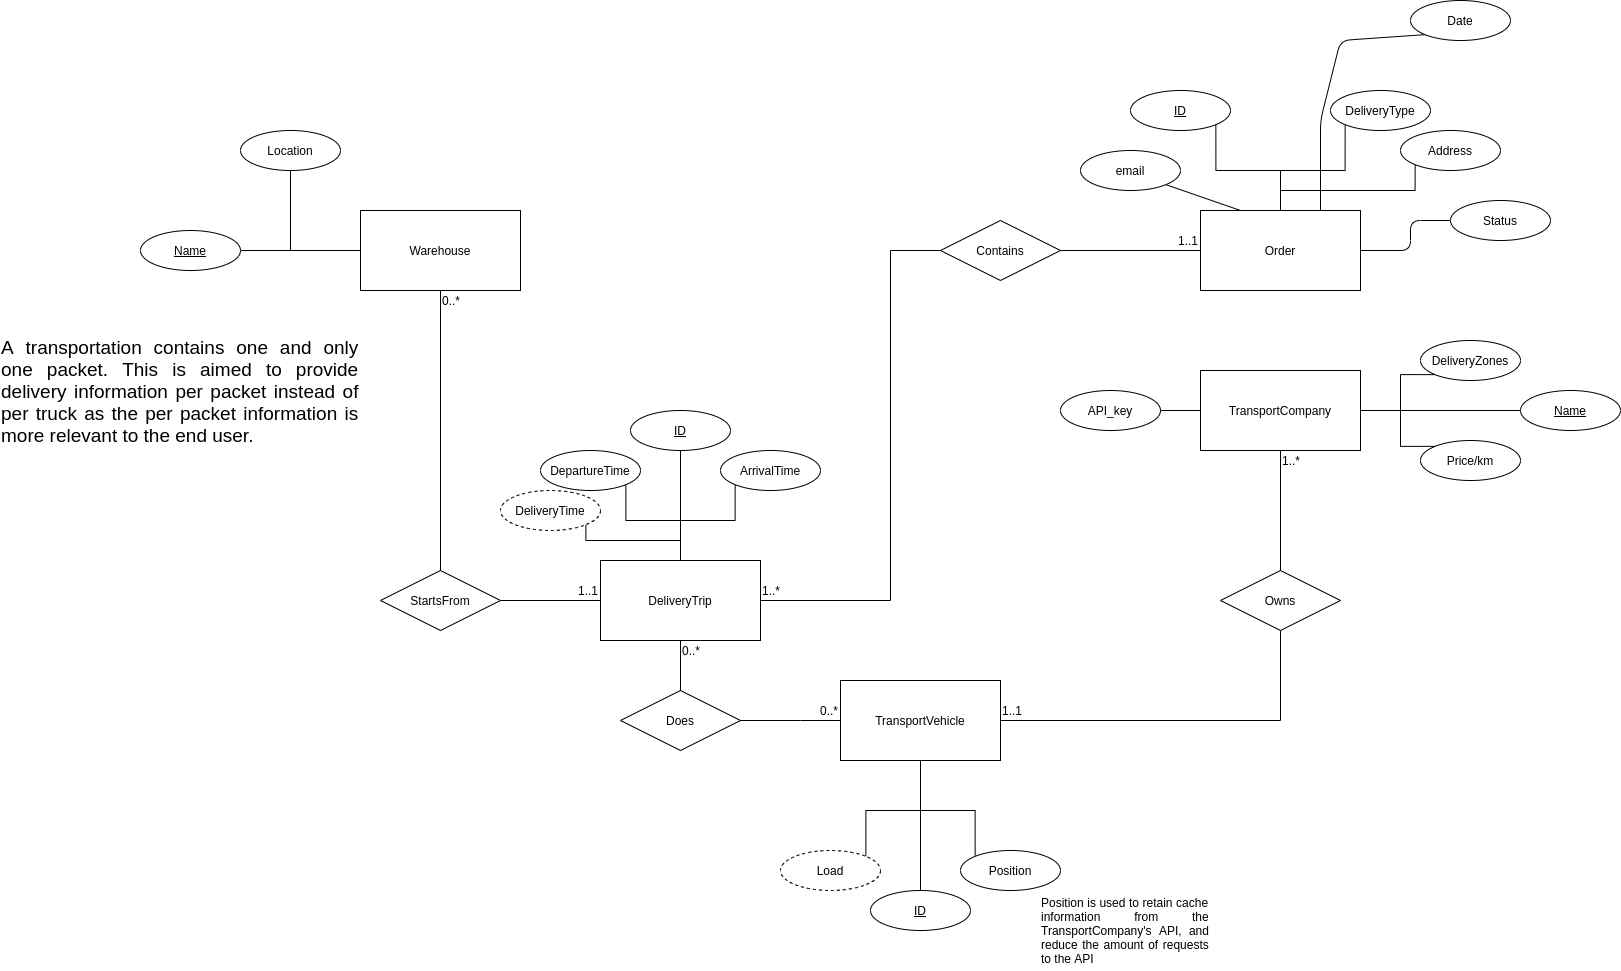

The diagram above was exported from draw.io. Its source (the exported page's mxGraphModel, read from the mxfile embedded in the PNG):
<mxGraphModel dx="2730" dy="2205" grid="1" gridSize="10" guides="1" tooltips="1" connect="1" arrows="1" fold="1" page="0" pageScale="1" pageWidth="850" pageHeight="1100" math="0" shadow="0" extFonts="Permanent Marker^https://fonts.googleapis.com/css?family=Permanent+Marker">
  <root>
    <mxCell id="0" />
    <mxCell id="1" parent="0" />
    <mxCell id="kfkezGn-T4GyzT3EXfTf-10" style="edgeStyle=orthogonalEdgeStyle;rounded=0;orthogonalLoop=1;jettySize=auto;html=1;exitX=0;exitY=0.5;exitDx=0;exitDy=0;entryX=1;entryY=0.5;entryDx=0;entryDy=0;endArrow=none;endFill=0;" parent="1" source="kfkezGn-T4GyzT3EXfTf-8" target="kfkezGn-T4GyzT3EXfTf-9" edge="1">
      <mxGeometry relative="1" as="geometry" />
    </mxCell>
    <mxCell id="kfkezGn-T4GyzT3EXfTf-62" style="edgeStyle=orthogonalEdgeStyle;rounded=0;orthogonalLoop=1;jettySize=auto;html=1;exitX=0.5;exitY=0;exitDx=0;exitDy=0;entryX=0;entryY=1;entryDx=0;entryDy=0;endArrow=none;endFill=0;" parent="1" source="kfkezGn-T4GyzT3EXfTf-8" target="kfkezGn-T4GyzT3EXfTf-61" edge="1">
      <mxGeometry relative="1" as="geometry" />
    </mxCell>
    <mxCell id="2" style="edgeStyle=none;html=1;exitX=1;exitY=0.5;exitDx=0;exitDy=0;entryX=0;entryY=0.5;entryDx=0;entryDy=0;endArrow=none;endFill=0;" parent="1" source="kfkezGn-T4GyzT3EXfTf-8" target="kfkezGn-T4GyzT3EXfTf-83" edge="1">
      <mxGeometry relative="1" as="geometry">
        <mxPoint x="610" y="-780" as="targetPoint" />
        <Array as="points">
          <mxPoint x="600" y="-760" />
          <mxPoint x="600" y="-790" />
        </Array>
      </mxGeometry>
    </mxCell>
    <mxCell id="kfkezGn-T4GyzT3EXfTf-8" value="Order" style="whiteSpace=wrap;html=1;align=center;" parent="1" vertex="1">
      <mxGeometry x="390" y="-800" width="160" height="80" as="geometry" />
    </mxCell>
    <mxCell id="kfkezGn-T4GyzT3EXfTf-9" value="&lt;div&gt;Contains&lt;/div&gt;" style="shape=rhombus;perimeter=rhombusPerimeter;whiteSpace=wrap;html=1;align=center;" parent="1" vertex="1">
      <mxGeometry x="130" y="-790" width="120" height="60" as="geometry" />
    </mxCell>
    <mxCell id="kfkezGn-T4GyzT3EXfTf-12" value="Does" style="shape=rhombus;perimeter=rhombusPerimeter;whiteSpace=wrap;html=1;align=center;" parent="1" vertex="1">
      <mxGeometry x="-190" y="-320" width="120" height="60" as="geometry" />
    </mxCell>
    <mxCell id="kfkezGn-T4GyzT3EXfTf-14" style="edgeStyle=orthogonalEdgeStyle;rounded=0;orthogonalLoop=1;jettySize=auto;html=1;exitX=0;exitY=0.5;exitDx=0;exitDy=0;entryX=1;entryY=0.5;entryDx=0;entryDy=0;endArrow=none;endFill=0;" parent="1" source="kfkezGn-T4GyzT3EXfTf-16" target="kfkezGn-T4GyzT3EXfTf-12" edge="1">
      <mxGeometry relative="1" as="geometry">
        <mxPoint x="750" y="-760" as="sourcePoint" />
        <mxPoint x="370" y="-740" as="targetPoint" />
        <Array as="points">
          <mxPoint x="-10" y="-290" />
          <mxPoint x="-10" y="-290" />
        </Array>
      </mxGeometry>
    </mxCell>
    <mxCell id="kfkezGn-T4GyzT3EXfTf-19" style="edgeStyle=orthogonalEdgeStyle;rounded=0;orthogonalLoop=1;jettySize=auto;html=1;exitX=0.5;exitY=1;exitDx=0;exitDy=0;entryX=0.5;entryY=0;entryDx=0;entryDy=0;endArrow=none;endFill=0;startArrow=none;" parent="1" source="kfkezGn-T4GyzT3EXfTf-15" target="kfkezGn-T4GyzT3EXfTf-17" edge="1">
      <mxGeometry relative="1" as="geometry" />
    </mxCell>
    <mxCell id="kfkezGn-T4GyzT3EXfTf-15" value="TransportCompany" style="whiteSpace=wrap;html=1;align=center;" parent="1" vertex="1">
      <mxGeometry x="390" y="-640" width="160" height="80" as="geometry" />
    </mxCell>
    <mxCell id="kfkezGn-T4GyzT3EXfTf-56" style="edgeStyle=orthogonalEdgeStyle;rounded=0;orthogonalLoop=1;jettySize=auto;html=1;exitX=1;exitY=0.5;exitDx=0;exitDy=0;entryX=0.5;entryY=1;entryDx=0;entryDy=0;endArrow=none;endFill=0;" parent="1" source="kfkezGn-T4GyzT3EXfTf-16" target="kfkezGn-T4GyzT3EXfTf-17" edge="1">
      <mxGeometry relative="1" as="geometry" />
    </mxCell>
    <mxCell id="kfkezGn-T4GyzT3EXfTf-99" style="edgeStyle=orthogonalEdgeStyle;rounded=0;orthogonalLoop=1;jettySize=auto;html=1;exitX=0.5;exitY=1;exitDx=0;exitDy=0;entryX=0.5;entryY=0;entryDx=0;entryDy=0;endArrow=none;endFill=0;" parent="1" source="kfkezGn-T4GyzT3EXfTf-16" target="kfkezGn-T4GyzT3EXfTf-95" edge="1">
      <mxGeometry relative="1" as="geometry" />
    </mxCell>
    <mxCell id="kfkezGn-T4GyzT3EXfTf-16" value="&lt;div&gt;TransportVehicle&lt;/div&gt;" style="whiteSpace=wrap;html=1;align=center;" parent="1" vertex="1">
      <mxGeometry x="30" y="-330" width="160" height="80" as="geometry" />
    </mxCell>
    <mxCell id="kfkezGn-T4GyzT3EXfTf-17" value="Owns" style="shape=rhombus;perimeter=rhombusPerimeter;whiteSpace=wrap;html=1;align=center;" parent="1" vertex="1">
      <mxGeometry x="410" y="-440" width="120" height="60" as="geometry" />
    </mxCell>
    <mxCell id="kfkezGn-T4GyzT3EXfTf-58" style="edgeStyle=orthogonalEdgeStyle;rounded=0;orthogonalLoop=1;jettySize=auto;html=1;exitX=1;exitY=1;exitDx=0;exitDy=0;endArrow=none;endFill=0;" parent="1" source="kfkezGn-T4GyzT3EXfTf-26" edge="1">
      <mxGeometry relative="1" as="geometry">
        <mxPoint x="470" y="-800" as="targetPoint" />
        <Array as="points">
          <mxPoint x="405" y="-840" />
          <mxPoint x="470" y="-840" />
        </Array>
      </mxGeometry>
    </mxCell>
    <mxCell id="kfkezGn-T4GyzT3EXfTf-26" value="ID" style="ellipse;whiteSpace=wrap;html=1;align=center;fontStyle=4;" parent="1" vertex="1">
      <mxGeometry x="320" y="-920" width="100" height="40" as="geometry" />
    </mxCell>
    <mxCell id="kfkezGn-T4GyzT3EXfTf-28" value="&lt;div align=&quot;right&quot;&gt;1..1&lt;/div&gt;" style="text;html=1;strokeColor=none;fillColor=none;align=right;verticalAlign=middle;whiteSpace=wrap;rounded=0;" parent="1" vertex="1">
      <mxGeometry x="350" y="-780" width="40" height="20" as="geometry" />
    </mxCell>
    <mxCell id="kfkezGn-T4GyzT3EXfTf-31" value="&lt;div&gt;0..*&lt;/div&gt;" style="text;html=1;strokeColor=none;fillColor=none;align=right;verticalAlign=middle;whiteSpace=wrap;rounded=0;" parent="1" vertex="1">
      <mxGeometry x="-10" y="-310" width="40" height="20" as="geometry" />
    </mxCell>
    <mxCell id="kfkezGn-T4GyzT3EXfTf-32" value="&lt;div&gt;1..1&lt;/div&gt;" style="text;html=1;strokeColor=none;fillColor=none;align=left;verticalAlign=middle;whiteSpace=wrap;rounded=0;" parent="1" vertex="1">
      <mxGeometry x="190" y="-310" width="40" height="20" as="geometry" />
    </mxCell>
    <mxCell id="kfkezGn-T4GyzT3EXfTf-33" value="&lt;div&gt;1..*&lt;/div&gt;" style="text;html=1;strokeColor=none;fillColor=none;align=left;verticalAlign=middle;whiteSpace=wrap;rounded=0;" parent="1" vertex="1">
      <mxGeometry x="470" y="-560" width="40" height="20" as="geometry" />
    </mxCell>
    <mxCell id="kfkezGn-T4GyzT3EXfTf-59" style="edgeStyle=orthogonalEdgeStyle;rounded=0;orthogonalLoop=1;jettySize=auto;html=1;exitX=0;exitY=1;exitDx=0;exitDy=0;endArrow=none;endFill=0;" parent="1" source="kfkezGn-T4GyzT3EXfTf-35" edge="1">
      <mxGeometry relative="1" as="geometry">
        <mxPoint x="470" y="-800" as="targetPoint" />
        <Array as="points">
          <mxPoint x="535" y="-840" />
          <mxPoint x="470" y="-840" />
        </Array>
      </mxGeometry>
    </mxCell>
    <mxCell id="kfkezGn-T4GyzT3EXfTf-35" value="DeliveryType" style="ellipse;whiteSpace=wrap;html=1;align=center;" parent="1" vertex="1">
      <mxGeometry x="520" y="-920" width="100" height="40" as="geometry" />
    </mxCell>
    <mxCell id="kfkezGn-T4GyzT3EXfTf-50" style="edgeStyle=orthogonalEdgeStyle;rounded=0;orthogonalLoop=1;jettySize=auto;html=1;exitX=0.5;exitY=1;exitDx=0;exitDy=0;entryX=0.5;entryY=0;entryDx=0;entryDy=0;endArrow=none;endFill=0;" parent="1" source="kfkezGn-T4GyzT3EXfTf-38" target="kfkezGn-T4GyzT3EXfTf-12" edge="1">
      <mxGeometry relative="1" as="geometry" />
    </mxCell>
    <mxCell id="kfkezGn-T4GyzT3EXfTf-51" style="edgeStyle=orthogonalEdgeStyle;rounded=0;orthogonalLoop=1;jettySize=auto;html=1;exitX=1;exitY=0.5;exitDx=0;exitDy=0;endArrow=none;endFill=0;entryX=0;entryY=0.5;entryDx=0;entryDy=0;" parent="1" source="kfkezGn-T4GyzT3EXfTf-38" target="kfkezGn-T4GyzT3EXfTf-9" edge="1">
      <mxGeometry relative="1" as="geometry">
        <mxPoint x="190" y="-750" as="targetPoint" />
        <Array as="points">
          <mxPoint x="80" y="-410" />
          <mxPoint x="80" y="-760" />
        </Array>
      </mxGeometry>
    </mxCell>
    <mxCell id="kfkezGn-T4GyzT3EXfTf-38" value="DeliveryTrip" style="whiteSpace=wrap;html=1;align=center;" parent="1" vertex="1">
      <mxGeometry x="-210" y="-450" width="160" height="80" as="geometry" />
    </mxCell>
    <mxCell id="kfkezGn-T4GyzT3EXfTf-39" value="&lt;div align=&quot;left&quot;&gt;0..*&lt;/div&gt;" style="text;html=1;strokeColor=none;fillColor=none;align=left;verticalAlign=middle;whiteSpace=wrap;rounded=0;" parent="1" vertex="1">
      <mxGeometry x="-130" y="-370" width="40" height="20" as="geometry" />
    </mxCell>
    <mxCell id="kfkezGn-T4GyzT3EXfTf-53" style="edgeStyle=orthogonalEdgeStyle;rounded=0;orthogonalLoop=1;jettySize=auto;html=1;exitX=0.5;exitY=1;exitDx=0;exitDy=0;entryX=0.5;entryY=0;entryDx=0;entryDy=0;endArrow=none;endFill=0;" parent="1" source="kfkezGn-T4GyzT3EXfTf-40" target="kfkezGn-T4GyzT3EXfTf-52" edge="1">
      <mxGeometry relative="1" as="geometry" />
    </mxCell>
    <mxCell id="kfkezGn-T4GyzT3EXfTf-40" value="Warehouse" style="whiteSpace=wrap;html=1;align=center;" parent="1" vertex="1">
      <mxGeometry x="-450" y="-800" width="160" height="80" as="geometry" />
    </mxCell>
    <mxCell id="kfkezGn-T4GyzT3EXfTf-47" style="edgeStyle=orthogonalEdgeStyle;rounded=0;orthogonalLoop=1;jettySize=auto;html=1;exitX=1;exitY=0.5;exitDx=0;exitDy=0;entryX=0;entryY=0.5;entryDx=0;entryDy=0;endArrow=none;endFill=0;" parent="1" source="kfkezGn-T4GyzT3EXfTf-52" target="kfkezGn-T4GyzT3EXfTf-38" edge="1">
      <mxGeometry relative="1" as="geometry">
        <mxPoint x="-250" y="-410" as="sourcePoint" />
      </mxGeometry>
    </mxCell>
    <mxCell id="kfkezGn-T4GyzT3EXfTf-49" value="&lt;div&gt;1..*&lt;/div&gt;" style="text;html=1;strokeColor=none;fillColor=none;align=left;verticalAlign=middle;whiteSpace=wrap;rounded=0;" parent="1" vertex="1">
      <mxGeometry x="-50" y="-430" width="40" height="20" as="geometry" />
    </mxCell>
    <mxCell id="kfkezGn-T4GyzT3EXfTf-52" value="StartsFrom" style="shape=rhombus;perimeter=rhombusPerimeter;whiteSpace=wrap;html=1;align=center;" parent="1" vertex="1">
      <mxGeometry x="-430" y="-440" width="120" height="60" as="geometry" />
    </mxCell>
    <mxCell id="kfkezGn-T4GyzT3EXfTf-54" value="&lt;div align=&quot;left&quot;&gt;0..*&lt;/div&gt;" style="text;html=1;strokeColor=none;fillColor=none;align=left;verticalAlign=middle;whiteSpace=wrap;rounded=0;" parent="1" vertex="1">
      <mxGeometry x="-370" y="-720" width="40" height="20" as="geometry" />
    </mxCell>
    <mxCell id="kfkezGn-T4GyzT3EXfTf-55" value="&lt;div&gt;1..1&lt;/div&gt;" style="text;html=1;strokeColor=none;fillColor=none;align=right;verticalAlign=middle;whiteSpace=wrap;rounded=0;" parent="1" vertex="1">
      <mxGeometry x="-250" y="-430" width="40" height="20" as="geometry" />
    </mxCell>
    <mxCell id="kfkezGn-T4GyzT3EXfTf-61" value="Address" style="ellipse;whiteSpace=wrap;html=1;align=center;" parent="1" vertex="1">
      <mxGeometry x="590" y="-880" width="100" height="40" as="geometry" />
    </mxCell>
    <mxCell id="kfkezGn-T4GyzT3EXfTf-65" style="edgeStyle=orthogonalEdgeStyle;rounded=0;orthogonalLoop=1;jettySize=auto;html=1;exitX=1;exitY=0.5;exitDx=0;exitDy=0;entryX=0;entryY=0.5;entryDx=0;entryDy=0;endArrow=none;endFill=0;" parent="1" source="kfkezGn-T4GyzT3EXfTf-63" target="kfkezGn-T4GyzT3EXfTf-40" edge="1">
      <mxGeometry relative="1" as="geometry" />
    </mxCell>
    <mxCell id="kfkezGn-T4GyzT3EXfTf-63" value="Name" style="ellipse;whiteSpace=wrap;html=1;align=center;fontStyle=4;" parent="1" vertex="1">
      <mxGeometry x="-670" y="-780" width="100" height="40" as="geometry" />
    </mxCell>
    <mxCell id="kfkezGn-T4GyzT3EXfTf-66" style="edgeStyle=orthogonalEdgeStyle;rounded=0;orthogonalLoop=1;jettySize=auto;html=1;exitX=0.5;exitY=1;exitDx=0;exitDy=0;endArrow=none;endFill=0;" parent="1" source="kfkezGn-T4GyzT3EXfTf-64" edge="1">
      <mxGeometry relative="1" as="geometry">
        <mxPoint x="-450" y="-760" as="targetPoint" />
        <Array as="points">
          <mxPoint x="-520" y="-760" />
        </Array>
      </mxGeometry>
    </mxCell>
    <mxCell id="kfkezGn-T4GyzT3EXfTf-64" value="Location" style="ellipse;whiteSpace=wrap;html=1;align=center;" parent="1" vertex="1">
      <mxGeometry x="-570" y="-880" width="100" height="40" as="geometry" />
    </mxCell>
    <mxCell id="kfkezGn-T4GyzT3EXfTf-80" style="edgeStyle=orthogonalEdgeStyle;rounded=0;orthogonalLoop=1;jettySize=auto;html=1;exitX=0;exitY=0.5;exitDx=0;exitDy=0;entryX=1;entryY=0.5;entryDx=0;entryDy=0;endArrow=none;endFill=0;" parent="1" source="kfkezGn-T4GyzT3EXfTf-74" target="kfkezGn-T4GyzT3EXfTf-15" edge="1">
      <mxGeometry relative="1" as="geometry" />
    </mxCell>
    <mxCell id="kfkezGn-T4GyzT3EXfTf-74" value="Name" style="ellipse;whiteSpace=wrap;html=1;align=center;fontStyle=4;" parent="1" vertex="1">
      <mxGeometry x="710" y="-620" width="100" height="40" as="geometry" />
    </mxCell>
    <mxCell id="kfkezGn-T4GyzT3EXfTf-82" style="edgeStyle=orthogonalEdgeStyle;rounded=0;orthogonalLoop=1;jettySize=auto;html=1;exitX=0;exitY=0;exitDx=0;exitDy=0;entryX=1;entryY=0.5;entryDx=0;entryDy=0;endArrow=none;endFill=0;" parent="1" source="kfkezGn-T4GyzT3EXfTf-76" target="kfkezGn-T4GyzT3EXfTf-15" edge="1">
      <mxGeometry relative="1" as="geometry">
        <Array as="points">
          <mxPoint x="590" y="-564" />
          <mxPoint x="590" y="-600" />
        </Array>
      </mxGeometry>
    </mxCell>
    <mxCell id="kfkezGn-T4GyzT3EXfTf-76" value="Price/km" style="ellipse;whiteSpace=wrap;html=1;align=center;" parent="1" vertex="1">
      <mxGeometry x="610" y="-570" width="100" height="40" as="geometry" />
    </mxCell>
    <mxCell id="kfkezGn-T4GyzT3EXfTf-81" style="edgeStyle=orthogonalEdgeStyle;rounded=0;orthogonalLoop=1;jettySize=auto;html=1;exitX=0;exitY=1;exitDx=0;exitDy=0;endArrow=none;endFill=0;" parent="1" source="kfkezGn-T4GyzT3EXfTf-78" edge="1">
      <mxGeometry relative="1" as="geometry">
        <mxPoint x="550" y="-600" as="targetPoint" />
        <Array as="points">
          <mxPoint x="590" y="-636" />
          <mxPoint x="590" y="-600" />
        </Array>
      </mxGeometry>
    </mxCell>
    <mxCell id="kfkezGn-T4GyzT3EXfTf-78" value="DeliveryZones" style="ellipse;whiteSpace=wrap;html=1;align=center;" parent="1" vertex="1">
      <mxGeometry x="610" y="-670" width="100" height="40" as="geometry" />
    </mxCell>
    <mxCell id="kfkezGn-T4GyzT3EXfTf-83" value="Status" style="ellipse;whiteSpace=wrap;html=1;align=center;" parent="1" vertex="1">
      <mxGeometry x="640" y="-810" width="100" height="40" as="geometry" />
    </mxCell>
    <mxCell id="kfkezGn-T4GyzT3EXfTf-89" style="edgeStyle=orthogonalEdgeStyle;rounded=0;orthogonalLoop=1;jettySize=auto;html=1;exitX=0.5;exitY=1;exitDx=0;exitDy=0;entryX=0.5;entryY=0;entryDx=0;entryDy=0;endArrow=none;endFill=0;" parent="1" source="kfkezGn-T4GyzT3EXfTf-85" target="kfkezGn-T4GyzT3EXfTf-38" edge="1">
      <mxGeometry relative="1" as="geometry" />
    </mxCell>
    <mxCell id="kfkezGn-T4GyzT3EXfTf-85" value="ID" style="ellipse;whiteSpace=wrap;html=1;align=center;fontStyle=4;" parent="1" vertex="1">
      <mxGeometry x="-180" y="-600" width="100" height="40" as="geometry" />
    </mxCell>
    <mxCell id="kfkezGn-T4GyzT3EXfTf-90" style="edgeStyle=orthogonalEdgeStyle;rounded=0;orthogonalLoop=1;jettySize=auto;html=1;exitX=1;exitY=1;exitDx=0;exitDy=0;endArrow=none;endFill=0;" parent="1" source="kfkezGn-T4GyzT3EXfTf-86" edge="1">
      <mxGeometry relative="1" as="geometry">
        <mxPoint x="-130" y="-450" as="targetPoint" />
        <Array as="points">
          <mxPoint x="-185" y="-490" />
          <mxPoint x="-130" y="-490" />
        </Array>
      </mxGeometry>
    </mxCell>
    <mxCell id="kfkezGn-T4GyzT3EXfTf-86" value="DepartureTime" style="ellipse;whiteSpace=wrap;html=1;align=center;" parent="1" vertex="1">
      <mxGeometry x="-270" y="-560" width="100" height="40" as="geometry" />
    </mxCell>
    <mxCell id="kfkezGn-T4GyzT3EXfTf-91" style="edgeStyle=orthogonalEdgeStyle;rounded=0;orthogonalLoop=1;jettySize=auto;html=1;exitX=0;exitY=1;exitDx=0;exitDy=0;entryX=0.5;entryY=0;entryDx=0;entryDy=0;endArrow=none;endFill=0;" parent="1" source="kfkezGn-T4GyzT3EXfTf-87" target="kfkezGn-T4GyzT3EXfTf-38" edge="1">
      <mxGeometry relative="1" as="geometry">
        <Array as="points">
          <mxPoint x="-75" y="-490" />
          <mxPoint x="-130" y="-490" />
        </Array>
      </mxGeometry>
    </mxCell>
    <mxCell id="kfkezGn-T4GyzT3EXfTf-87" value="ArrivalTime" style="ellipse;whiteSpace=wrap;html=1;align=center;" parent="1" vertex="1">
      <mxGeometry x="-90" y="-560" width="100" height="40" as="geometry" />
    </mxCell>
    <mxCell id="kfkezGn-T4GyzT3EXfTf-92" style="edgeStyle=orthogonalEdgeStyle;rounded=0;orthogonalLoop=1;jettySize=auto;html=1;exitX=1;exitY=1;exitDx=0;exitDy=0;entryX=0.5;entryY=0;entryDx=0;entryDy=0;endArrow=none;endFill=0;" parent="1" source="kfkezGn-T4GyzT3EXfTf-88" target="kfkezGn-T4GyzT3EXfTf-38" edge="1">
      <mxGeometry relative="1" as="geometry">
        <Array as="points">
          <mxPoint x="-225" y="-470" />
          <mxPoint x="-130" y="-470" />
        </Array>
      </mxGeometry>
    </mxCell>
    <mxCell id="kfkezGn-T4GyzT3EXfTf-88" value="DeliveryTime" style="ellipse;whiteSpace=wrap;html=1;align=center;dashed=1;" parent="1" vertex="1">
      <mxGeometry x="-310" y="-520" width="100" height="40" as="geometry" />
    </mxCell>
    <mxCell id="kfkezGn-T4GyzT3EXfTf-94" style="edgeStyle=orthogonalEdgeStyle;rounded=0;orthogonalLoop=1;jettySize=auto;html=1;exitX=1;exitY=0.5;exitDx=0;exitDy=0;entryX=0;entryY=0.5;entryDx=0;entryDy=0;endArrow=none;endFill=0;" parent="1" source="kfkezGn-T4GyzT3EXfTf-93" target="kfkezGn-T4GyzT3EXfTf-15" edge="1">
      <mxGeometry relative="1" as="geometry" />
    </mxCell>
    <mxCell id="kfkezGn-T4GyzT3EXfTf-93" value="API_key" style="ellipse;whiteSpace=wrap;html=1;align=center;" parent="1" vertex="1">
      <mxGeometry x="250" y="-620" width="100" height="40" as="geometry" />
    </mxCell>
    <mxCell id="kfkezGn-T4GyzT3EXfTf-95" value="ID" style="ellipse;whiteSpace=wrap;html=1;align=center;fontStyle=4;" parent="1" vertex="1">
      <mxGeometry x="60" y="-120" width="100" height="40" as="geometry" />
    </mxCell>
    <mxCell id="kfkezGn-T4GyzT3EXfTf-100" style="edgeStyle=orthogonalEdgeStyle;rounded=0;orthogonalLoop=1;jettySize=auto;html=1;exitX=1;exitY=0;exitDx=0;exitDy=0;endArrow=none;endFill=0;" parent="1" source="kfkezGn-T4GyzT3EXfTf-96" edge="1">
      <mxGeometry relative="1" as="geometry">
        <mxPoint x="110" y="-250" as="targetPoint" />
        <Array as="points">
          <mxPoint x="55" y="-200" />
          <mxPoint x="110" y="-200" />
        </Array>
      </mxGeometry>
    </mxCell>
    <mxCell id="kfkezGn-T4GyzT3EXfTf-96" value="Load" style="ellipse;whiteSpace=wrap;html=1;align=center;dashed=1;" parent="1" vertex="1">
      <mxGeometry x="-30" y="-160" width="100" height="40" as="geometry" />
    </mxCell>
    <mxCell id="kfkezGn-T4GyzT3EXfTf-101" style="edgeStyle=orthogonalEdgeStyle;rounded=0;orthogonalLoop=1;jettySize=auto;html=1;exitX=0;exitY=0;exitDx=0;exitDy=0;endArrow=none;endFill=0;" parent="1" source="kfkezGn-T4GyzT3EXfTf-97" edge="1">
      <mxGeometry relative="1" as="geometry">
        <mxPoint x="110" y="-250" as="targetPoint" />
        <Array as="points">
          <mxPoint x="165" y="-200" />
          <mxPoint x="110" y="-200" />
        </Array>
      </mxGeometry>
    </mxCell>
    <mxCell id="kfkezGn-T4GyzT3EXfTf-97" value="Position" style="ellipse;whiteSpace=wrap;html=1;align=center;" parent="1" vertex="1">
      <mxGeometry x="150" y="-160" width="100" height="40" as="geometry" />
    </mxCell>
    <mxCell id="kfkezGn-T4GyzT3EXfTf-98" value="&lt;div align=&quot;justify&quot;&gt;Position is used to retain cache information from the TransportCompany's API, and reduce the amount of requests to the API&lt;br&gt;&lt;/div&gt;" style="text;html=1;strokeColor=none;fillColor=none;align=center;verticalAlign=middle;whiteSpace=wrap;rounded=0;spacing=2;" parent="1" vertex="1">
      <mxGeometry x="230" y="-120" width="170" height="80" as="geometry" />
    </mxCell>
    <mxCell id="kfkezGn-T4GyzT3EXfTf-102" value="&lt;div style=&quot;font-size: 19px&quot; align=&quot;justify&quot;&gt;A transportation contains one and only one packet. This is aimed to provide delivery information per packet instead of per truck as the per packet information is more relevant to the end user.&lt;/div&gt;" style="text;html=1;strokeColor=none;fillColor=none;align=center;verticalAlign=top;whiteSpace=wrap;rounded=0;fontSize=16;" parent="1" vertex="1">
      <mxGeometry x="-810" y="-680" width="360" height="160" as="geometry" />
    </mxCell>
    <mxCell id="4" style="edgeStyle=none;html=1;exitX=1;exitY=1;exitDx=0;exitDy=0;entryX=0.25;entryY=0;entryDx=0;entryDy=0;endArrow=none;endFill=0;" parent="1" source="3" target="kfkezGn-T4GyzT3EXfTf-8" edge="1">
      <mxGeometry relative="1" as="geometry" />
    </mxCell>
    <mxCell id="3" value="email" style="ellipse;whiteSpace=wrap;html=1;align=center;fontStyle=0;" parent="1" vertex="1">
      <mxGeometry x="270" y="-860" width="100" height="40" as="geometry" />
    </mxCell>
    <mxCell id="6" style="edgeStyle=none;html=1;exitX=0;exitY=1;exitDx=0;exitDy=0;entryX=0.75;entryY=0;entryDx=0;entryDy=0;endArrow=none;endFill=0;" parent="1" source="5" target="kfkezGn-T4GyzT3EXfTf-8" edge="1">
      <mxGeometry relative="1" as="geometry">
        <Array as="points">
          <mxPoint x="530" y="-970" />
          <mxPoint x="510" y="-890" />
        </Array>
      </mxGeometry>
    </mxCell>
    <mxCell id="5" value="Date" style="ellipse;whiteSpace=wrap;html=1;align=center;fontStyle=0;" parent="1" vertex="1">
      <mxGeometry x="600" y="-1010" width="100" height="40" as="geometry" />
    </mxCell>
  </root>
</mxGraphModel>